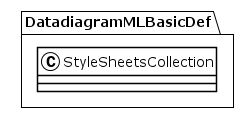

The diagram above was rendered by PlantUML. Its source (embedded in the PNG):
@startuml
!theme plain
package DatadiagramMLBasicDef {
class StyleSheetsCollection {
}
}
@enduml